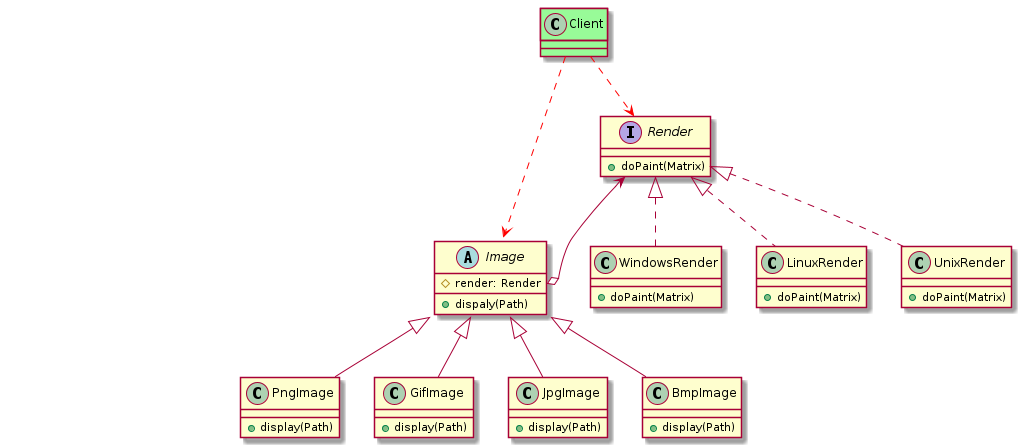

The diagram above was rendered by PlantUML. Its source (embedded in the PNG):
@startuml
abstract Image {
    # render: Render
    + dispaly(Path)
}
Render <--o Image::render  
class PngImage extends Image {
    + display(Path)
}
note left of PngImage::"display(path: Path)"
    Matrix matrix = parse(path)
    render.doPaint(matrix)
end note
class GifImage extends Image {
    + display(Path)
}
class JpgImage extends Image {
    + display(Path)
}
class BmpImage extends Image {
    + display(Path)
}

interface Render {
    + doPaint(Matrix)
}

class WindowsRender implements Render {
    + doPaint(Matrix)
}
class LinuxRender implements Render {
    + doPaint(Matrix)
}
class UnixRender implements Render {
    + doPaint(Matrix)
}

class Client #palegreen
Client ..[#red]> Render
Client ..[#red]> Image

@enduml